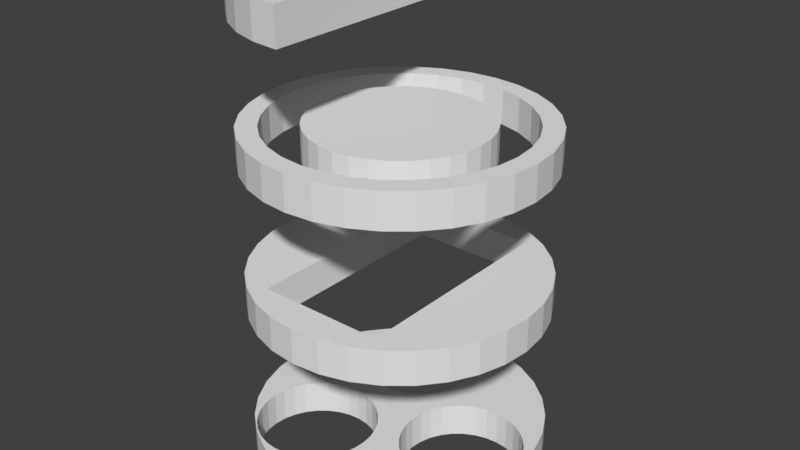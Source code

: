 # Source: Discs.blend  (saved by Blender 2.79.0; exported with 4.5.12 LTS)
import bpy
from mathutils import Matrix  # noqa: F401  (used for matrix-valued properties, if any)

bpy.ops.wm.read_factory_settings(use_empty=True)
scene = bpy.context.scene
scene.name = 'Scene'

# ---- collections
col_collection_1 = bpy.data.collections.new('Collection 1'); scene.collection.children.link(col_collection_1)

# ---- materials (node trees are filled in below, after node groups)
mat_material_004 = bpy.data.materials.new('Material.004')
mat_material_004.alpha_threshold = 0.0
mat_material_004.use_transparent_shadow = False
mat_material_004.roughness = 0.5
mat_material_003 = bpy.data.materials.new('Material.003')
mat_material_003.alpha_threshold = 0.0
mat_material_003.use_transparent_shadow = False
mat_material_003.roughness = 0.5
mat_material_002 = bpy.data.materials.new('Material.002')
mat_material_002.alpha_threshold = 0.0
mat_material_002.use_transparent_shadow = False
mat_material_002.roughness = 0.5
mat_material_001 = bpy.data.materials.new('Material.001')
mat_material_001.alpha_threshold = 0.0
mat_material_001.use_transparent_shadow = False
mat_material_001.roughness = 0.5

# ---- material node trees

# ---- world
world_world = bpy.data.worlds.new('World'); scene.world = world_world
world_world.color = (0.05088, 0.05088, 0.05088)
world_world.use_sun_shadow = False
world_world.sun_shadow_jitter_overblur = 0.0
world_world.cycles.sampling_method = 'MANUAL'

# ---- meshes
me_cylinder_003 = bpy.data.meshes.new('Cylinder.003')
me_cylinder_003.from_pydata([(-6.619e-08, 2.236, -0.2691), (-6.619e-08, 2.236, 0.2691), (-7.948e-07, -2.236, -0.2691), (-7.948e-07, -2.236, 0.2691), (-0.4362, -2.193, -0.2691), (-0.4362, -2.193, 0.2691), (-0.8557, -2.066, -0.2691), (-0.8557, -2.066, 0.2691), (-1.242, -1.859, -0.2691), (-1.242, -1.859, 0.2691), (-1.581, -1.581, -0.2691), (-1.581, -1.581, 0.2691), (-1.859, -1.242, -0.2691), (-1.859, -1.242, 0.2691), (-2.066, -0.8557, -0.2691), (-2.066, -0.8557, 0.2691), (-2.193, -0.4362, -0.2691), (-2.193, -0.4362, 0.2691), (-2.236, 1.765e-06, -0.2691), (-2.236, 1.765e-06, 0.2691), (-2.193, 0.4362, -0.2691), (-2.193, 0.4362, 0.2691), (-2.066, 0.8557, -0.2691), (-2.066, 0.8557, 0.2691), (-1.859, 1.242, -0.2691), (-1.859, 1.242, 0.2691), (-1.581, 1.581, -0.2691), (-1.581, 1.581, 0.2691), (-1.242, 1.859, -0.2691), (-1.242, 1.859, 0.2691), (-0.8557, 2.066, -0.2691), (-0.8557, 2.066, 0.2691), (-0.4362, 2.193, -0.2691), (-0.4362, 2.193, 0.2691)], [], [(2, 3, 5, 4), (4, 5, 7, 6), (6, 7, 9, 8), (8, 9, 11, 10), (10, 11, 13, 12), (12, 13, 15, 14), (14, 15, 17, 16), (16, 17, 19, 18), (18, 19, 21, 20), (20, 21, 23, 22), (22, 23, 25, 24), (24, 25, 27, 26), (26, 27, 29, 28), (28, 29, 31, 30), (30, 31, 33, 32), (32, 33, 1, 0), (0, 2, 4, 6, 8, 10, 12, 14, 16, 18, 20, 22, 24, 26, 28, 30, 32), (3, 1, 33, 31, 29, 27, 25, 23, 21, 19, 17, 15, 13, 11, 9, 7, 5), (0, 1, 3, 2)])
_uv = me_cylinder_003.uv_layers.new(name='UVMap')
_uv.uv.foreach_set('vector', [0.9116, 1.0, 0.8231, 1.0, 0.8231, 0.9123, 0.9116, 0.9123, 0.9116, 0.9123, 0.8231, 0.9123, 0.8231, 0.823, 0.9116, 0.823, 0.9116, 0.823, 0.8231, 0.823, 0.8231, 0.7353, 0.9116, 0.7353, 0.9116, 0.7353, 0.8231, 0.7353, 0.8231, 0.6527, 0.9116, 0.6527, 0.9116, 0.6527, 0.8231, 0.6527, 0.8231, 0.5784, 0.9116, 0.5784, 0.9116, 0.5784, 0.8231, 0.5784, 0.8231, 0.5041, 0.9116, 0.5041, 0.9116, 0.5041, 0.8231, 0.5041, 0.8231, 0.4216, 0.9116, 0.4216, 0.9116, 0.4216, 0.8231, 0.4216, 0.8231, 0.3339, 0.9116, 0.3339, 0.9116, 0.3339, 0.8231, 0.3339, 0.8231, 0.2445, 0.9116, 0.2445, 0.9116, 0.2445, 0.8231, 0.2445, 0.8231, 0.1569, 0.9116, 0.1569, 0.9116, 0.1569, 0.8231, 0.1569, 0.8231, 0.07431, 0.9116, 0.07431, 0.9116, 0.07431, 0.8231, 0.07431, 0.8231, 0.0, 0.9116, 0.0, 0.9116, 0.0, 1.0, 0.0, 1.0, 0.08257, 0.9116, 0.08257, 0.9116, 0.08257, 1.0, 0.08257, 1.0, 0.1702, 0.9116, 0.1702, 0.9116, 0.1702, 1.0, 0.1702, 1.0, 0.2596, 0.9116, 0.2596, 0.9116, 0.2596, 1.0, 0.2596, 1.0, 0.3472, 0.9116, 0.3472, 0.7347, 0.0, 0.7347, 0.9118, 0.6631, 0.903, 0.5941, 0.8771, 0.5306, 0.835, 0.475, 0.7783, 0.4293, 0.7092, 0.3953, 0.6304, 0.3744, 0.5448, 0.3674, 0.4559, 0.3744, 0.367, 0.3953, 0.2814, 0.4293, 0.2026, 0.475, 0.1335, 0.5306, 0.07683, 0.5941, 0.0347, 0.6631, 0.00876, 0.3674, 0.0, 0.3674, 0.9118, 0.2957, 0.903, 0.2268, 0.8771, 0.1633, 0.835, 0.1076, 0.7783, 0.06191, 0.7092, 0.02796, 0.6304, 0.007059, 0.5448, 0.0, 0.4559, 0.007059, 0.367, 0.02796, 0.2814, 0.06191, 0.2026, 0.1076, 0.1335, 0.1633, 0.07683, 0.2268, 0.0347, 0.2957, 0.00876, 0.8231, 0.9118, 0.7347, 0.9118, 0.7347, 0.0, 0.8231, 0.0])
me_cylinder_003.materials.append(mat_material_004)
me_cylinder_003.use_remesh_preserve_volume = False
me_cylinder_003.use_remesh_preserve_attributes = False
me_cylinder_003.use_mirror_vertex_groups = False
me_cylinder_003.update()
me_cylinder_002 = bpy.data.meshes.new('Cylinder.002')
me_cylinder_002.from_pydata([(-6.619e-08, 2.236, -0.2691), (-6.619e-08, 2.236, 0.2691), (0.4362, 2.193, 0.2691), (0.4362, 2.193, -0.2691), (2.066, 0.8557, -0.2691), (2.193, 0.4362, -0.2691), (2.236, -2.249e-07, -0.2691), (2.193, -0.4362, -0.2691), (2.066, -0.8557, -0.2691), (1.859, -1.242, -0.2691), (1.581, -1.581, -0.2691), (1.242, -1.859, -0.2691), (0.8557, -2.066, -0.2691), (0.4362, -2.193, -0.2691), (-7.948e-07, -2.236, -0.2691), (-0.4362, -2.193, -0.2691), (-0.8557, -2.066, -0.2691), (-1.242, -1.859, -0.2691), (-1.581, -1.581, -0.2691), (-1.859, -1.242, -0.2691), (-2.066, -0.8557, -0.2691), (-2.193, -0.4362, -0.2691), (-2.236, 1.765e-06, -0.2691), (-1.925, 1.859e-06, -0.2691), (-1.888, -0.3756, -0.2691), (-1.779, -0.7367, -0.2691), (-1.601, -1.07, -0.2691), (-1.361, -1.361, -0.2691), (-1.07, -1.601, -0.2691), (-0.7368, -1.779, -0.2691), (-0.3756, -1.888, -0.2691), (-6.273e-07, -1.925, -0.2691), (0.3756, -1.888, -0.2691), (0.7368, -1.779, -0.2691), (1.07, -1.601, -0.2691), (1.361, -1.361, -0.2691), (1.601, -1.07, -0.2691), (1.779, -0.7368, -0.2691), (1.888, -0.3756, -0.2691), (1.925, 1.454e-07, -0.2691), (0.8557, 2.066, -0.2691), (1.242, 1.859, -0.2691), (1.581, 1.581, -0.2691), (1.859, 1.242, -0.2691), (1.888, 0.3756, -0.2691), (1.779, 0.7368, -0.2691), (1.601, 1.07, -0.2691), (1.361, 1.361, -0.2691), (1.07, 1.601, -0.2691), (0.7368, 1.779, -0.2691), (0.3756, 1.888, -0.2691), (0.0, 1.925, -0.2691), (-0.3756, 1.888, -0.2691), (-0.7367, 1.779, -0.2691), (-1.07, 1.601, -0.2691), (-1.361, 1.361, -0.2691), (-1.601, 1.07, -0.2691), (-1.779, 0.7368, -0.2691), (-1.888, 0.3756, -0.2691), (-2.193, 0.4362, -0.2691), (-2.066, 0.8557, -0.2691), (-1.859, 1.242, -0.2691), (-1.581, 1.581, -0.2691), (-1.242, 1.859, -0.2691), (-0.8557, 2.066, -0.2691), (-0.4362, 2.193, -0.2691), (-0.4362, 2.193, 0.2691), (-0.8557, 2.066, 0.2691), (-1.242, 1.859, 0.2691), (-1.581, 1.581, 0.2691), (-1.859, 1.242, 0.2691), (-2.066, 0.8557, 0.2691), (-2.193, 0.4362, 0.2691), (-2.236, 1.765e-06, 0.2691), (-2.193, -0.4362, 0.2691), (-2.066, -0.8557, 0.2691), (-1.859, -1.242, 0.2691), (-1.581, -1.581, 0.2691), (-1.242, -1.859, 0.2691), (-0.8557, -2.066, 0.2691), (-0.4362, -2.193, 0.2691), (-7.948e-07, -2.236, 0.2691), (-6.273e-07, -1.925, 0.2691), (-0.3756, -1.888, 0.2691), (-0.7368, -1.779, 0.2691), (-1.07, -1.601, 0.2691), (-1.361, -1.361, 0.2691), (-1.601, -1.07, 0.2691), (-1.779, -0.7367, 0.2691), (-1.888, -0.3756, 0.2691), (-1.925, 1.859e-06, 0.2691), (-1.888, 0.3756, 0.2691), (-1.779, 0.7368, 0.2691), (-1.601, 1.07, 0.2691), (-1.361, 1.361, 0.2691), (-1.07, 1.601, 0.2691), (-0.7367, 1.779, 0.2691), (-0.3756, 1.888, 0.2691), (0.0, 1.925, 0.2691), (0.3756, 1.888, 0.2691), (0.8557, 2.066, 0.2691), (0.7368, 1.779, 0.2691), (1.07, 1.601, 0.2691), (1.361, 1.361, 0.2691), (1.601, 1.07, 0.2691), (1.779, 0.7368, 0.2691), (1.888, 0.3756, 0.2691), (1.925, 1.454e-07, 0.2691), (1.888, -0.3756, 0.2691), (1.779, -0.7368, 0.2691), (1.601, -1.07, 0.2691), (1.361, -1.361, 0.2691), (1.07, -1.601, 0.2691), (0.7368, -1.779, 0.2691), (0.3756, -1.888, 0.2691), (0.4362, -2.193, 0.2691), (0.8557, -2.066, 0.2691), (1.242, -1.859, 0.2691), (1.581, -1.581, 0.2691), (1.859, -1.242, 0.2691), (2.066, -0.8557, 0.2691), (2.193, -0.4362, 0.2691), (2.236, -2.249e-07, 0.2691), (2.193, 0.4362, 0.2691), (2.066, 0.8557, 0.2691), (1.859, 1.242, 0.2691), (1.581, 1.581, 0.2691), (1.242, 1.859, 0.2691), (0.96, 0.96, 0.2691), (0.7543, 1.129, 0.2691), (0.5195, 1.254, 0.2691), (0.2649, 1.332, 0.2691), (0.0, 1.358, 0.2691), (-0.2649, 1.332, 0.2691), (-0.5195, 1.254, 0.2691), (-0.7543, 1.129, 0.2691), (-0.96, 0.96, 0.2691), (-1.129, 0.7543, 0.2691), (-1.254, 0.5195, 0.2691), (-1.332, 0.2649, 0.2691), (-1.358, 1.311e-06, 0.2691), (-1.332, -0.2649, 0.2691), (-1.254, -0.5195, 0.2691), (-1.129, -0.7543, 0.2691), (-0.96, -0.96, 0.2691), (-0.7543, -1.129, 0.2691), (-0.5195, -1.254, 0.2691), (-0.2649, -1.332, 0.2691), (-4.424e-07, -1.358, 0.2691), (0.2649, -1.332, 0.2691), (0.5195, -1.254, 0.2691), (0.7543, -1.129, 0.2691), (0.96, -0.96, 0.2691), (1.129, -0.7543, 0.2691), (1.254, -0.5195, 0.2691), (1.332, -0.2649, 0.2691), (1.358, 1.025e-07, 0.2691), (1.332, 0.2649, 0.2691), (1.254, 0.5195, 0.2691), (1.129, 0.7543, 0.2691), (-0.96, -0.96, -0.2691), (-1.129, -0.7543, -0.2691), (-1.254, -0.5195, -0.2691), (-1.332, -0.2649, -0.2691), (-1.358, 1.311e-06, -0.2691), (-1.332, 0.2649, -0.2691), (-1.254, 0.5195, -0.2691), (-1.129, 0.7543, -0.2691), (-0.96, 0.96, -0.2691), (-0.7543, 1.129, -0.2691), (-0.5195, 1.254, -0.2691), (-0.2649, 1.332, -0.2691), (0.0, 1.358, -0.2691), (0.2649, 1.332, -0.2691), (0.5195, 1.254, -0.2691), (0.7543, 1.129, -0.2691), (0.96, 0.96, -0.2691), (1.129, 0.7543, -0.2691), (1.254, 0.5195, -0.2691), (1.332, 0.2649, -0.2691), (1.358, 1.025e-07, -0.2691), (1.332, -0.2649, -0.2691), (1.254, -0.5195, -0.2691), (1.129, -0.7543, -0.2691), (0.96, -0.96, -0.2691), (0.7543, -1.129, -0.2691), (0.5195, -1.254, -0.2691), (0.2649, -1.332, -0.2691), (-4.424e-07, -1.358, -0.2691), (-0.2649, -1.332, -0.2691), (-0.5195, -1.254, -0.2691), (-0.7543, -1.129, -0.2691)], [], [(0, 1, 2, 3), (4, 5, 6, 7, 8, 9, 10, 11, 12, 13, 14, 15, 16, 17, 18, 19, 20, 21, 22, 23, 24, 25, 26, 27, 28, 29, 30, 31, 32, 33, 34, 35, 36, 37, 38, 39), (0, 3, 40, 41, 42, 43, 4, 39, 44, 45, 46, 47, 48, 49, 50, 51, 52, 53, 54, 55, 56, 57, 58, 23, 22, 59, 60, 61, 62, 63, 64, 65), (65, 66, 1, 0), (1, 66, 67, 68, 69, 70, 71, 72, 73, 74, 75, 76, 77, 78, 79, 80, 81, 82, 83, 84, 85, 86, 87, 88, 89, 90, 91, 92, 93, 94, 95, 96, 97, 98, 99, 100, 2), (100, 99, 101, 102, 103, 104, 105, 106, 107, 108, 109, 110, 111, 112, 113, 114, 82, 81, 115, 116, 117, 118, 119, 120, 121, 122, 123, 124, 125, 126, 127), (3, 2, 100, 40), (40, 100, 127, 41), (41, 127, 126, 42), (42, 126, 125, 43), (43, 125, 124, 4), (4, 124, 123, 5), (5, 123, 122, 6), (6, 122, 121, 7), (7, 121, 120, 8), (8, 120, 119, 9), (9, 119, 118, 10), (10, 118, 117, 11), (11, 117, 116, 12), (12, 116, 115, 13), (13, 115, 81, 14), (14, 81, 80, 15), (15, 80, 79, 16), (16, 79, 78, 17), (17, 78, 77, 18), (18, 77, 76, 19), (19, 76, 75, 20), (20, 75, 74, 21), (21, 74, 73, 22), (22, 73, 72, 59), (59, 72, 71, 60), (60, 71, 70, 61), (61, 70, 69, 62), (62, 69, 68, 63), (63, 68, 67, 64), (64, 67, 66, 65), (51, 50, 99, 98), (52, 51, 98, 97), (50, 49, 101, 99), (53, 52, 97, 96), (49, 48, 102, 101), (54, 53, 96, 95), (48, 47, 103, 102), (55, 54, 95, 94), (47, 46, 104, 103), (56, 55, 94, 93), (46, 45, 105, 104), (57, 56, 93, 92), (45, 44, 106, 105), (58, 57, 92, 91), (44, 39, 107, 106), (23, 58, 91, 90), (39, 38, 108, 107), (24, 23, 90, 89), (38, 37, 109, 108), (25, 24, 89, 88), (37, 36, 110, 109), (26, 25, 88, 87), (36, 35, 111, 110), (27, 26, 87, 86), (35, 34, 112, 111), (28, 27, 86, 85), (34, 33, 113, 112), (29, 28, 85, 84), (33, 32, 114, 113), (30, 29, 84, 83), (32, 31, 82, 114), (31, 30, 83, 82), (128, 129, 130, 131, 132, 133, 134, 135, 136, 137, 138, 139, 140, 141, 142, 143, 144, 145, 146, 147, 148, 149, 150, 151, 152, 153, 154, 155, 156, 157, 158, 159), (160, 161, 162, 163, 164, 165, 166, 167, 168, 169, 170, 171, 172, 173, 174, 175, 176, 177, 178, 179, 180, 181, 182, 183, 184, 185, 186, 187, 188, 189, 190, 191), (173, 172, 132, 131), (174, 173, 131, 130), (172, 171, 133, 132), (175, 174, 130, 129), (171, 170, 134, 133), (176, 175, 129, 128), (170, 169, 135, 134), (177, 176, 128, 159), (169, 168, 136, 135), (178, 177, 159, 158), (168, 167, 137, 136), (179, 178, 158, 157), (167, 166, 138, 137), (180, 179, 157, 156), (166, 165, 139, 138), (181, 180, 156, 155), (165, 164, 140, 139), (182, 181, 155, 154), (164, 163, 141, 140), (183, 182, 154, 153), (163, 162, 142, 141), (184, 183, 153, 152), (162, 161, 143, 142), (185, 184, 152, 151), (161, 160, 144, 143), (186, 185, 151, 150), (160, 191, 145, 144), (187, 186, 150, 149), (191, 190, 146, 145), (188, 187, 149, 148), (190, 189, 147, 146), (189, 188, 148, 147)])
_uv = me_cylinder_002.uv_layers.new(name='UVMap')
_uv.uv.foreach_set('vector', [0.8158, 0.2188, 0.8772, 0.2188, 0.8772, 0.2671, 0.8158, 0.2671, 0.1798, 0.009607, 0.2288, 0.0, 0.2788, 0.0, 0.3278, 0.009607, 0.374, 0.02845, 0.4156, 0.05581, 0.451, 0.09063, 0.4787, 0.1316, 0.4979, 0.1771, 0.5076, 0.2254, 0.5076, 0.2746, 0.4979, 0.3229, 0.4787, 0.3684, 0.451, 0.4094, 0.4156, 0.4442, 0.374, 0.4715, 0.3278, 0.4904, 0.2788, 0.5, 0.2288, 0.5, 0.2323, 0.4652, 0.2753, 0.4652, 0.3176, 0.457, 0.3573, 0.4407, 0.3931, 0.4172, 0.4236, 0.3872, 0.4475, 0.352, 0.4639, 0.3128, 0.4723, 0.2712, 0.4723, 0.2288, 0.4639, 0.1872, 0.4475, 0.148, 0.4236, 0.1128, 0.3931, 0.08281, 0.3573, 0.05925, 0.3176, 0.04303, 0.2753, 0.03476, 5.439e-08, 0.2254, 0.009754, 0.1771, 0.02889, 0.1316, 0.05666, 0.09063, 0.09202, 0.05581, 0.1336, 0.02845, 0.1798, 0.009607, 0.2753, 0.03476, 0.2323, 0.03476, 0.1901, 0.04303, 0.1503, 0.05925, 0.1145, 0.08281, 0.08407, 0.1128, 0.06016, 0.148, 0.04368, 0.1872, 0.03529, 0.2288, 0.03529, 0.2712, 0.04368, 0.3128, 0.06016, 0.352, 0.08407, 0.3872, 0.1145, 0.4172, 0.1503, 0.4407, 0.1901, 0.457, 0.2323, 0.4652, 0.2288, 0.5, 0.1798, 0.4904, 0.1336, 0.4715, 0.09202, 0.4442, 0.05666, 0.4094, 0.02889, 0.3684, 0.009754, 0.3229, 0.0, 0.2746, 0.8158, 0.1696, 0.8772, 0.1696, 0.8772, 0.2188, 0.8158, 0.2188, 0.4979, 0.8229, 0.4787, 0.8684, 0.451, 0.9094, 0.4156, 0.9442, 0.374, 0.9715, 0.3278, 0.9904, 0.2788, 1.0, 0.2288, 1.0, 0.1798, 0.9904, 0.1336, 0.9715, 0.09202, 0.9442, 0.05666, 0.9094, 0.02889, 0.8684, 0.009754, 0.8229, 2.719e-08, 0.7746, 0.0, 0.7254, 0.009754, 0.6771, 0.04368, 0.6872, 0.03529, 0.7288, 0.03529, 0.7712, 0.04368, 0.8128, 0.06016, 0.852, 0.08407, 0.8872, 0.1145, 0.9172, 0.1503, 0.9407, 0.1901, 0.957, 0.2323, 0.9652, 0.2753, 0.9652, 0.3176, 0.957, 0.3573, 0.9407, 0.3931, 0.9172, 0.4236, 0.8872, 0.4475, 0.852, 0.4639, 0.8128, 0.4723, 0.7712, 0.5076, 0.7254, 0.5076, 0.7746, 0.5076, 0.7254, 0.4723, 0.7712, 0.4723, 0.7288, 0.4639, 0.6872, 0.4475, 0.648, 0.4236, 0.6128, 0.3931, 0.5828, 0.3573, 0.5593, 0.3176, 0.543, 0.2753, 0.5348, 0.2323, 0.5348, 0.1901, 0.543, 0.1503, 0.5593, 0.1145, 0.5828, 0.08407, 0.6128, 0.06016, 0.648, 0.04368, 0.6872, 0.009754, 0.6771, 0.02889, 0.6316, 0.05666, 0.5906, 0.09202, 0.5558, 0.1336, 0.5285, 0.1798, 0.5096, 0.2288, 0.5, 0.2788, 0.5, 0.3278, 0.5096, 0.374, 0.5285, 0.4156, 0.5558, 0.451, 0.5906, 0.4787, 0.6316, 0.4979, 0.6771, 0.8158, 0.2671, 0.8772, 0.2671, 0.8772, 0.3126, 0.8158, 0.3126, 0.8158, 0.3126, 0.8772, 0.3126, 0.8772, 0.3536, 0.8158, 0.3536, 0.8158, 0.3536, 0.8772, 0.3536, 0.8772, 0.3884, 0.8158, 0.3884, 0.8772, 2.678e-08, 0.9386, 0.0, 0.9386, 0.04095, 0.8772, 0.04095, 0.8772, 0.04095, 0.9386, 0.04095, 0.9386, 0.08644, 0.8772, 0.08644, 0.8772, 0.08644, 0.9386, 0.08644, 0.9386, 0.1347, 0.8772, 0.1347, 0.8772, 0.1347, 0.9386, 0.1347, 0.9386, 0.184, 0.8772, 0.184, 0.8772, 0.184, 0.9386, 0.184, 0.9386, 0.2323, 0.8772, 0.2323, 0.8772, 0.2323, 0.9386, 0.2323, 0.9386, 0.2778, 0.8772, 0.2778, 0.8772, 0.2778, 0.9386, 0.2778, 0.9386, 0.3187, 0.8772, 0.3187, 0.8772, 0.3187, 0.9386, 0.3187, 0.9386, 0.3536, 0.8772, 0.3536, 0.569, 0.6071, 0.6304, 0.6071, 0.6304, 0.6481, 0.569, 0.6481, 0.569, 0.6481, 0.6304, 0.6481, 0.6304, 0.6936, 0.569, 0.6936, 0.569, 0.6936, 0.6304, 0.6936, 0.6304, 0.7419, 0.569, 0.7419, 0.569, 0.7419, 0.6304, 0.7419, 0.6304, 0.7911, 0.569, 0.7911, 0.569, 0.7911, 0.6304, 0.7911, 0.6304, 0.8394, 0.569, 0.8394, 0.569, 0.8394, 0.6304, 0.8394, 0.6304, 0.8849, 0.569, 0.8849, 0.569, 0.8849, 0.6304, 0.8849, 0.6304, 0.9259, 0.569, 0.9259, 0.8772, 0.7419, 0.8158, 0.7419, 0.8158, 0.7071, 0.8772, 0.7071, 0.8772, 0.7071, 0.8158, 0.7071, 0.8158, 0.6662, 0.8772, 0.6662, 0.8772, 0.6662, 0.8158, 0.6662, 0.8158, 0.6207, 0.8772, 0.6207, 0.8772, 0.6207, 0.8158, 0.6207, 0.8158, 0.5724, 0.8772, 0.5724, 0.8772, 0.5724, 0.8158, 0.5724, 0.8158, 0.5231, 0.8772, 0.5231, 0.8772, 0.5231, 0.8158, 0.5231, 0.8158, 0.4748, 0.8772, 0.4748, 0.8772, 0.4748, 0.8158, 0.4748, 0.8158, 0.4293, 0.8772, 0.4293, 0.8772, 0.4293, 0.8158, 0.4293, 0.8158, 0.3884, 0.8772, 0.3884, 0.8158, 0.0, 0.8772, 0.0, 0.8772, 0.03482, 0.8158, 0.03482, 0.8158, 0.03482, 0.8772, 0.03482, 0.8772, 0.07577, 0.8158, 0.07577, 0.8158, 0.07577, 0.8772, 0.07577, 0.8772, 0.1213, 0.8158, 0.1213, 0.8158, 0.1213, 0.8772, 0.1213, 0.8772, 0.1696, 0.8158, 0.1696, 0.569, 0.7955, 0.569, 0.8371, 0.5076, 0.8371, 0.5076, 0.7955, 0.569, 0.7531, 0.569, 0.7955, 0.5076, 0.7955, 0.5076, 0.7531, 0.569, 0.8371, 0.569, 0.8763, 0.5076, 0.8763, 0.5076, 0.8371, 0.569, 0.7116, 0.569, 0.7531, 0.5076, 0.7531, 0.5076, 0.7116, 0.569, 0.8763, 0.569, 0.9115, 0.5076, 0.9115, 0.5076, 0.8763, 0.569, 0.6724, 0.569, 0.7116, 0.5076, 0.7116, 0.5076, 0.6724, 0.569, 0.9115, 0.569, 0.9415, 0.5076, 0.9415, 0.5076, 0.9115, 0.569, 0.6371, 0.569, 0.6724, 0.5076, 0.6724, 0.5076, 0.6371, 0.6918, 0.6071, 0.6918, 0.6424, 0.6304, 0.6424, 0.6304, 0.6071, 0.569, 0.6071, 0.569, 0.6371, 0.5076, 0.6371, 0.5076, 0.6071, 0.6918, 0.6424, 0.6918, 0.6816, 0.6304, 0.6816, 0.6304, 0.6424, 0.6918, 0.6424, 0.6918, 0.6071, 0.7532, 0.6071, 0.7532, 0.6424, 0.6918, 0.6816, 0.6918, 0.7232, 0.6304, 0.7232, 0.6304, 0.6816, 0.6918, 0.6816, 0.6918, 0.6424, 0.7532, 0.6424, 0.7532, 0.6816, 0.6918, 0.7232, 0.6918, 0.7656, 0.6304, 0.7656, 0.6304, 0.7232, 0.6918, 0.7232, 0.6918, 0.6816, 0.7532, 0.6816, 0.7532, 0.7232, 0.6918, 0.7656, 0.6918, 0.8071, 0.6304, 0.8071, 0.6304, 0.7656, 0.6918, 0.7656, 0.6918, 0.7232, 0.7532, 0.7232, 0.7532, 0.7656, 0.6918, 0.8071, 0.6918, 0.8463, 0.6304, 0.8463, 0.6304, 0.8071, 0.6918, 0.8071, 0.6918, 0.7656, 0.7532, 0.7656, 0.7532, 0.8071, 0.6918, 0.8463, 0.6918, 0.8816, 0.6304, 0.8816, 0.6304, 0.8463, 0.6918, 0.8463, 0.6918, 0.8071, 0.7532, 0.8071, 0.7532, 0.8463, 0.6918, 0.8816, 0.6918, 0.9115, 0.6304, 0.9115, 0.6304, 0.8816, 0.6918, 0.8816, 0.6918, 0.8463, 0.7532, 0.8463, 0.7532, 0.8816, 0.8146, 0.6071, 0.8146, 0.6424, 0.7532, 0.6424, 0.7532, 0.6071, 0.6918, 0.9115, 0.6918, 0.8816, 0.7532, 0.8816, 0.7532, 0.9115, 0.8146, 0.6424, 0.8146, 0.6816, 0.7532, 0.6816, 0.7532, 0.6424, 0.8146, 0.8463, 0.8146, 0.8816, 0.7532, 0.8816, 0.7532, 0.8463, 0.8146, 0.6816, 0.8146, 0.7232, 0.7532, 0.7232, 0.7532, 0.6816, 0.8146, 0.8071, 0.8146, 0.8463, 0.7532, 0.8463, 0.7532, 0.8071, 0.8146, 0.7232, 0.8146, 0.7656, 0.7532, 0.7656, 0.7532, 0.7232, 0.8146, 0.7656, 0.8146, 0.8071, 0.7532, 0.8071, 0.7532, 0.7656, 0.5635, 0.5733, 0.542, 0.5521, 0.5252, 0.5273, 0.5135, 0.4996, 0.5076, 0.4703, 0.5076, 0.4404, 0.5135, 0.4111, 0.5252, 0.3835, 0.542, 0.3586, 0.5635, 0.3375, 0.5887, 0.3208, 0.6168, 0.3094, 0.6465, 0.3036, 0.6769, 0.3036, 0.7067, 0.3094, 0.7347, 0.3208, 0.76, 0.3375, 0.7814, 0.3586, 0.7983, 0.3835, 0.8099, 0.4111, 0.8158, 0.4404, 0.8158, 0.4703, 0.8099, 0.4996, 0.7983, 0.5273, 0.7814, 0.5521, 0.76, 0.5733, 0.7347, 0.5899, 0.7067, 0.6013, 0.6769, 0.6071, 0.6465, 0.6071, 0.6168, 0.6013, 0.5887, 0.5899, 0.76, 0.2697, 0.7347, 0.2863, 0.7067, 0.2977, 0.6769, 0.3036, 0.6465, 0.3036, 0.6168, 0.2977, 0.5887, 0.2863, 0.5635, 0.2697, 0.542, 0.2485, 0.5252, 0.2237, 0.5135, 0.1961, 0.5076, 0.1667, 0.5076, 0.1368, 0.5135, 0.1075, 0.5252, 0.07989, 0.542, 0.05503, 0.5635, 0.03389, 0.5887, 0.01728, 0.6168, 0.005833, 0.6465, 1.339e-08, 0.6769, 0.0, 0.7067, 0.005833, 0.7347, 0.01728, 0.76, 0.03389, 0.7814, 0.05503, 0.7983, 0.07989, 0.8099, 0.1075, 0.8158, 0.1368, 0.8158, 0.1667, 0.8099, 0.1961, 0.7983, 0.2237, 0.7814, 0.2485, 0.8772, 0.8156, 0.8772, 0.8449, 0.8158, 0.8449, 0.8158, 0.8156, 0.8772, 0.7879, 0.8772, 0.8156, 0.8158, 0.8156, 0.8158, 0.7879, 0.8772, 0.8449, 0.8772, 0.8748, 0.8158, 0.8748, 0.8158, 0.8449, 0.8772, 0.7631, 0.8772, 0.7879, 0.8158, 0.7879, 0.8158, 0.7631, 0.8772, 0.8748, 0.8772, 0.9041, 0.8158, 0.9041, 0.8158, 0.8748, 0.8772, 0.7419, 0.8772, 0.7631, 0.8158, 0.7631, 0.8158, 0.7419, 0.8772, 0.9041, 0.8772, 0.9317, 0.8158, 0.9317, 0.8158, 0.9041, 0.8772, 0.5521, 0.8772, 0.5273, 0.9386, 0.5273, 0.9386, 0.5521, 0.8772, 0.9317, 0.8772, 0.9566, 0.8158, 0.9566, 0.8158, 0.9317, 0.8772, 0.5798, 0.8772, 0.5521, 0.9386, 0.5521, 0.9386, 0.5798, 0.8772, 0.9566, 0.8772, 0.9777, 0.8158, 0.9777, 0.8158, 0.9566, 0.8772, 0.6091, 0.8772, 0.5798, 0.9386, 0.5798, 0.9386, 0.6091, 1.0, 0.0, 1.0, 0.02486, 0.9386, 0.02486, 0.9386, 2.009e-08, 0.8772, 0.639, 0.8772, 0.6091, 0.9386, 0.6091, 0.9386, 0.639, 1.0, 0.02486, 1.0, 0.05248, 0.9386, 0.05248, 0.9386, 0.02486, 0.8772, 0.6683, 0.8772, 0.639, 0.9386, 0.639, 0.9386, 0.6683, 1.0, 0.05248, 1.0, 0.08181, 0.9386, 0.08181, 0.9386, 0.05248, 0.8772, 0.6959, 0.8772, 0.6683, 0.9386, 0.6683, 0.9386, 0.6959, 1.0, 0.08181, 1.0, 0.1117, 0.9386, 0.1117, 0.9386, 0.08181, 0.8772, 0.7208, 0.8772, 0.6959, 0.9386, 0.6959, 0.9386, 0.7208, 1.0, 0.1117, 1.0, 0.141, 0.9386, 0.141, 0.9386, 0.1117, 0.8772, 0.7419, 0.8772, 0.7208, 0.9386, 0.7208, 0.9386, 0.7419, 1.0, 0.141, 1.0, 0.1687, 0.9386, 0.1687, 0.9386, 0.141, 0.9386, 0.9317, 0.9386, 0.9566, 0.8772, 0.9566, 0.8772, 0.9317, 1.0, 0.1687, 1.0, 0.1935, 0.9386, 0.1935, 0.9386, 0.1687, 0.9386, 0.9041, 0.9386, 0.9317, 0.8772, 0.9317, 0.8772, 0.9041, 0.9386, 0.7419, 0.9386, 0.7631, 0.8772, 0.7631, 0.8772, 0.7419, 0.9386, 0.8748, 0.9386, 0.9041, 0.8772, 0.9041, 0.8772, 0.8748, 0.9386, 0.7631, 0.9386, 0.7879, 0.8772, 0.7879, 0.8772, 0.7631, 0.9386, 0.8449, 0.9386, 0.8748, 0.8772, 0.8748, 0.8772, 0.8449, 0.9386, 0.7879, 0.9386, 0.8156, 0.8772, 0.8156, 0.8772, 0.7879, 0.9386, 0.8156, 0.9386, 0.8449, 0.8772, 0.8449, 0.8772, 0.8156])
me_cylinder_002.materials.append(mat_material_003)
me_cylinder_002.use_remesh_preserve_volume = False
me_cylinder_002.use_remesh_preserve_attributes = False
me_cylinder_002.use_mirror_vertex_groups = False
me_cylinder_002.update()
me_cylinder_001 = bpy.data.meshes.new('Cylinder.001')
me_cylinder_001.from_pydata([(-6.619e-08, 2.236, -0.2691), (-6.619e-08, 2.236, 0.2691), (0.4362, 2.193, 0.2691), (0.4362, 2.193, -0.2691), (-1.0, -1.697, -0.2691), (-1.242, -1.859, -0.2691), (-1.581, -1.581, -0.2691), (-1.859, -1.242, -0.2691), (-2.066, -0.8557, -0.2691), (-2.193, -0.4362, -0.2691), (-2.236, 1.765e-06, -0.2691), (-2.193, 0.4362, -0.2691), (-2.066, 0.8557, -0.2691), (-1.859, 1.242, -0.2691), (-1.581, 1.581, -0.2691), (-1.242, 1.859, -0.2691), (-0.8557, 2.066, -0.2691), (-0.4362, 2.193, -0.2691), (0.8557, 2.066, -0.2691), (1.0, 1.763, -0.2691), (-1.0, 1.763, -0.2691), (1.0, -1.697, -0.2691), (1.242, 1.859, -0.2691), (1.581, 1.581, -0.2691), (1.859, 1.242, -0.2691), (2.066, 0.8557, -0.2691), (2.193, 0.4362, -0.2691), (2.236, -2.249e-07, -0.2691), (2.193, -0.4362, -0.2691), (2.066, -0.8557, -0.2691), (1.859, -1.242, -0.2691), (1.581, -1.581, -0.2691), (1.242, -1.859, -0.2691), (0.8557, -2.066, -0.2691), (0.4362, -2.193, -0.2691), (-7.948e-07, -2.236, -0.2691), (-0.4362, -2.193, -0.2691), (-0.8557, -2.066, -0.2691), (-0.4362, 2.193, 0.2691), (1.0, -1.697, 0.2691), (-1.0, -1.697, 0.2691), (-1.242, -1.859, 0.2691), (-0.8557, -2.066, 0.2691), (-0.4362, -2.193, 0.2691), (-7.948e-07, -2.236, 0.2691), (0.4362, -2.193, 0.2691), (0.8557, -2.066, 0.2691), (1.242, -1.859, 0.2691), (1.581, -1.581, 0.2691), (1.859, -1.242, 0.2691), (2.066, -0.8557, 0.2691), (2.193, -0.4362, 0.2691), (2.236, -2.249e-07, 0.2691), (2.193, 0.4362, 0.2691), (2.066, 0.8557, 0.2691), (1.859, 1.242, 0.2691), (1.581, 1.581, 0.2691), (1.242, 1.859, 0.2691), (0.8557, 2.066, 0.2691), (-1.0, 1.763, 0.2691), (1.0, 1.763, 0.2691), (-0.8557, 2.066, 0.2691), (-1.242, 1.859, 0.2691), (-1.581, 1.581, 0.2691), (-1.859, 1.242, 0.2691), (-2.066, 0.8557, 0.2691), (-2.193, 0.4362, 0.2691), (-2.236, 1.765e-06, 0.2691), (-2.193, -0.4362, 0.2691), (-2.066, -0.8557, 0.2691), (-1.859, -1.242, 0.2691), (-1.581, -1.581, 0.2691)], [], [(0, 1, 2, 3), (4, 5, 6, 7, 8, 9, 10, 11, 12, 13, 14, 15, 16, 17, 0, 3, 18, 19, 20), (21, 19, 18, 22, 23, 24, 25, 26, 27, 28, 29, 30, 31, 32, 33, 34, 35, 36, 37, 5, 4), (17, 38, 1, 0), (39, 40, 41, 42, 43, 44, 45, 46, 47, 48, 49, 50, 51, 52, 53, 54, 55, 56, 57, 58, 59, 60), (40, 59, 58, 2, 1, 38, 61, 62, 63, 64, 65, 66, 67, 68, 69, 70, 71, 41), (3, 2, 58, 18), (18, 58, 57, 22), (22, 57, 56, 23), (23, 56, 55, 24), (24, 55, 54, 25), (25, 54, 53, 26), (26, 53, 52, 27), (27, 52, 51, 28), (28, 51, 50, 29), (29, 50, 49, 30), (30, 49, 48, 31), (31, 48, 47, 32), (32, 47, 46, 33), (33, 46, 45, 34), (34, 45, 44, 35), (35, 44, 43, 36), (36, 43, 42, 37), (37, 42, 41, 5), (5, 41, 71, 6), (6, 71, 70, 7), (7, 70, 69, 8), (8, 69, 68, 9), (9, 68, 67, 10), (10, 67, 66, 11), (11, 66, 65, 12), (12, 65, 64, 13), (13, 64, 63, 14), (14, 63, 62, 15), (15, 62, 61, 16), (16, 61, 38, 17), (4, 20, 59, 40), (21, 4, 40, 39), (20, 19, 60, 59), (19, 21, 39, 60)])
_uv = me_cylinder_001.uv_layers.new(name='UVMap')
_uv.uv.foreach_set('vector', [1.0, 0.5329, 0.9185, 0.5329, 0.9185, 0.4839, 1.0, 0.4839, 0.6269, 0.8022, 0.661, 0.8229, 0.6356, 0.8684, 0.5987, 0.9094, 0.5518, 0.9442, 0.4966, 0.9715, 0.4353, 0.9904, 0.3702, 1.0, 0.3038, 1.0, 0.2387, 0.9904, 0.1774, 0.9715, 0.1222, 0.9442, 0.07523, 0.9094, 0.03835, 0.8684, 0.01295, 0.8229, 3.61e-08, 0.7746, 0.0, 0.7254, 0.03748, 0.7, 0.1254, 0.915, 0.539, 0.5871, 0.03748, 0.7, 0.0, 0.7254, 0.01295, 0.6771, 0.03835, 0.6316, 0.07523, 0.5906, 0.1222, 0.5558, 0.1774, 0.5285, 0.2387, 0.5096, 0.3038, 0.5, 0.3702, 0.5, 0.4353, 0.5096, 0.4966, 0.5285, 0.5518, 0.5558, 0.5987, 0.5906, 0.6356, 0.6316, 0.661, 0.6771, 0.674, 0.7254, 0.674, 0.7746, 0.661, 0.8229, 0.6269, 0.8022, 1.0, 0.5819, 0.9185, 0.5819, 0.9185, 0.5329, 1.0, 0.5329, 0.135, 0.08714, 0.04706, 0.3022, 0.01295, 0.3229, 3.61e-08, 0.2746, 0.0, 0.2254, 0.01295, 0.1771, 0.03835, 0.1316, 0.07523, 0.09063, 0.1222, 0.05581, 0.1774, 0.02845, 0.2387, 0.009607, 0.3038, 0.0, 0.3702, 0.0, 0.4353, 0.009607, 0.4966, 0.02845, 0.5518, 0.05581, 0.5987, 0.09063, 0.6356, 0.1316, 0.661, 0.1771, 0.674, 0.2254, 0.5486, 0.415, 0.6365, 0.2, 0.04706, 0.3022, 0.5486, 0.415, 0.674, 0.2254, 0.674, 0.2746, 0.661, 0.3229, 0.6356, 0.3684, 0.5987, 0.4094, 0.5518, 0.4442, 0.4966, 0.4715, 0.4353, 0.4904, 0.3702, 0.5, 0.3038, 0.5, 0.2387, 0.4904, 0.1774, 0.4715, 0.1222, 0.4442, 0.07523, 0.4094, 0.03835, 0.3684, 0.01295, 0.3229, 1.0, 0.4839, 0.9185, 0.4839, 0.9185, 0.4368, 1.0, 0.4368, 1.0, 0.4368, 0.9185, 0.4368, 0.9185, 0.3933, 1.0, 0.3933, 1.0, 0.3933, 0.9185, 0.3933, 0.9185, 0.3553, 1.0, 0.3553, 0.9185, 1.339e-08, 1.0, 0.0, 1.0, 0.03807, 0.9185, 0.03807, 0.9185, 0.03807, 1.0, 0.03807, 1.0, 0.0815, 0.9185, 0.0815, 0.9185, 0.0815, 1.0, 0.0815, 1.0, 0.1286, 0.9185, 0.1286, 0.9185, 0.1286, 1.0, 0.1286, 1.0, 0.1776, 0.9185, 0.1776, 0.9185, 0.1776, 1.0, 0.1776, 1.0, 0.2266, 0.9185, 0.2266, 0.9185, 0.2266, 1.0, 0.2266, 1.0, 0.2738, 0.9185, 0.2738, 0.9185, 0.2738, 1.0, 0.2738, 1.0, 0.3172, 0.9185, 0.3172, 0.9185, 0.3172, 1.0, 0.3172, 1.0, 0.3553, 0.9185, 0.3553, 0.9185, 0.7105, 0.837, 0.7105, 0.837, 0.6725, 0.9185, 0.6725, 0.9185, 0.6725, 0.837, 0.6725, 0.837, 0.629, 0.9185, 0.629, 0.9185, 0.629, 0.837, 0.629, 0.837, 0.5819, 0.9185, 0.5819, 0.9185, 0.5819, 0.837, 0.5819, 0.837, 0.5329, 0.9185, 0.5329, 0.9185, 0.5329, 0.837, 0.5329, 0.837, 0.4839, 0.9185, 0.4839, 0.9185, 0.4839, 0.837, 0.4839, 0.837, 0.4368, 0.9185, 0.4368, 0.9185, 0.4368, 0.837, 0.4368, 0.837, 0.3933, 0.9185, 0.3933, 0.9185, 0.3933, 0.837, 0.3933, 0.837, 0.3553, 0.9185, 0.3553, 0.9185, 0.3553, 0.837, 0.3553, 0.837, 0.3172, 0.9185, 0.3172, 0.9185, 0.3172, 0.837, 0.3172, 0.837, 0.2738, 0.9185, 0.2738, 0.9185, 0.2738, 0.837, 0.2738, 0.837, 0.2266, 0.9185, 0.2266, 0.9185, 0.2266, 0.837, 0.2266, 0.837, 0.1776, 0.9185, 0.1776, 0.9185, 0.1776, 0.837, 0.1776, 0.837, 0.1286, 0.9185, 0.1286, 0.9185, 0.1286, 0.837, 0.1286, 0.837, 0.0815, 0.9185, 0.0815, 0.9185, 0.0815, 0.837, 0.0815, 0.837, 0.03807, 0.9185, 0.03807, 0.9185, 0.03807, 0.837, 0.03807, 0.837, 0.0, 0.9185, 0.0, 1.0, 0.7105, 0.9185, 0.7105, 0.9185, 0.6725, 1.0, 0.6725, 1.0, 0.6725, 0.9185, 0.6725, 0.9185, 0.629, 1.0, 0.629, 1.0, 0.629, 0.9185, 0.629, 0.9185, 0.5819, 1.0, 0.5819, 0.7555, 0.3888, 0.7555, 0.0, 0.837, 1.339e-08, 0.837, 0.3888, 0.837, 0.3888, 0.837, 0.6135, 0.7555, 0.6135, 0.7555, 0.3888, 0.7555, 0.3888, 0.7555, 0.6135, 0.674, 0.6135, 0.674, 0.3888, 0.7555, 0.0, 0.7555, 0.3888, 0.674, 0.3888, 0.674, 2.678e-08])
me_cylinder_001.materials.append(mat_material_002)
me_cylinder_001.use_remesh_preserve_volume = False
me_cylinder_001.use_remesh_preserve_attributes = False
me_cylinder_001.use_mirror_vertex_groups = False
me_cylinder_001.update()
me_cylinder = bpy.data.meshes.new('Cylinder')
me_cylinder.from_pydata([(-6.619e-08, 2.236, -0.2691), (-6.619e-08, 2.236, 0.2691), (0.4362, 2.193, 0.2691), (0.4362, 2.193, -0.2691), (0.8557, 2.066, -0.2691), (1.242, 1.859, -0.2691), (1.581, 1.581, -0.2691), (1.859, 1.242, -0.2691), (2.066, 0.8557, -0.2691), (1.649, 0.7181, -0.2691), (1.631, 0.7279, -0.2691), (1.458, 0.7804, -0.2691), (1.278, 0.7981, -0.2691), (1.098, 0.7804, -0.2691), (0.9247, 0.7279, -0.2691), (0.7652, 0.6426, -0.2691), (0.6255, 0.5279, -0.2691), (0.5108, 0.3882, -0.2691), (0.4812, 0.3328, -0.2691), (-0.9432, -0.1372, -0.2691), (-1.116, -0.1897, -0.2691), (-1.276, -0.2749, -0.2691), (-1.415, -0.3896, -0.2691), (-1.53, -0.5294, -0.2691), (-1.615, -0.6889, -0.2691), (-1.668, -0.8619, -0.2691), (-1.686, -1.042, -0.2691), (-1.668, -1.222, -0.2691), (-1.615, -1.395, -0.2691), (-1.53, -1.554, -0.2691), (-1.415, -1.694, -0.2691), (-1.276, -1.809, -0.2691), (-1.116, -1.894, -0.2691), (-0.9432, -1.946, -0.2691), (-0.7632, -1.964, -0.2691), (-0.8557, -2.066, -0.2691), (-1.242, -1.859, -0.2691), (-1.581, -1.581, -0.2691), (-1.859, -1.242, -0.2691), (-2.066, -0.8557, -0.2691), (-2.193, -0.4362, -0.2691), (-2.236, 1.765e-06, -0.2691), (-0.5462, 0.2332, -0.2691), (-0.3663, 0.251, -0.2691), (-0.1933, 0.3035, -0.2691), (-0.0338, 0.3887, -0.2691), (0.106, 0.5034, -0.2691), (0.2207, 0.6432, -0.2691), (0.3059, 0.8026, -0.2691), (0.3584, 0.9757, -0.2691), (0.3761, 1.156, -0.2691), (0.3584, 1.336, -0.2691), (0.3059, 1.509, -0.2691), (0.2207, 1.668, -0.2691), (0.106, 1.808, -0.2691), (-0.0338, 1.923, -0.2691), (-0.1933, 2.008, -0.2691), (-0.4362, 2.193, -0.2691), (-0.4362, 2.193, 0.2691), (1.458, -1.029, 0.2691), (1.278, -1.047, 0.2691), (1.859, -1.242, 0.2691), (2.066, -0.8557, 0.2691), (2.193, -0.4362, 0.2691), (2.236, -2.249e-07, 0.2691), (2.193, 0.4362, 0.2691), (2.066, 0.8557, 0.2691), (1.859, 1.242, 0.2691), (1.581, 1.581, 0.2691), (1.242, 1.859, 0.2691), (0.8557, 2.066, 0.2691), (-0.1933, 2.008, 0.2691), (-0.0338, 1.923, 0.2691), (0.106, 1.808, 0.2691), (0.2207, 1.668, 0.2691), (0.3059, 1.509, 0.2691), (0.3584, 1.336, 0.2691), (0.3761, 1.156, 0.2691), (0.3584, 0.9757, 0.2691), (0.3059, 0.8026, 0.2691), (1.098, 0.7804, 0.2691), (1.278, 0.7981, 0.2691), (1.458, 0.7804, 0.2691), (1.631, 0.7279, 0.2691), (1.79, 0.6426, 0.2691), (1.93, 0.5279, 0.2691), (2.045, 0.3881, 0.2691), (2.13, 0.2287, 0.2691), (2.182, 0.05565, 0.2691), (2.2, -0.1243, 0.2691), (2.182, -0.3042, 0.2691), (2.13, -0.4773, 0.2691), (2.045, -0.6367, 0.2691), (1.93, -0.7765, 0.2691), (1.79, -0.8912, 0.2691), (1.631, -0.9765, 0.2691), (1.098, -1.029, 0.2691), (0.9247, -0.9765, 0.2691), (0.7652, -0.8912, 0.2691), (0.6255, -0.7765, 0.2691), (0.5108, -0.6367, 0.2691), (0.4255, -0.4773, 0.2691), (0.373, -0.3042, 0.2691), (0.3553, -0.1243, 0.2691), (0.373, 0.05565, 0.2691), (0.4255, 0.2287, 0.2691), (0.5108, 0.3882, 0.2691), (0.6255, 0.5279, 0.2691), (0.7652, 0.6426, 0.2691), (0.9247, 0.7279, 0.2691), (0.2207, 0.6432, 0.2691), (0.106, 0.5034, 0.2691), (-0.0338, 0.3887, 0.2691), (-0.7632, -0.1195, 0.2691), (-0.5833, -0.1372, 0.2691), (-0.4103, -0.1897, 0.2691), (-0.2508, -0.2749, 0.2691), (-0.111, -0.3896, 0.2691), (0.003682, -0.5294, 0.2691), (0.08892, -0.6889, 0.2691), (0.1414, -0.8619, 0.2691), (0.1591, -1.042, 0.2691), (0.1414, -1.222, 0.2691), (0.08892, -1.395, 0.2691), (0.003682, -1.554, 0.2691), (-0.111, -1.694, 0.2691), (-0.2508, -1.809, 0.2691), (-0.4103, -1.894, 0.2691), (-0.5833, -1.946, 0.2691), (-0.7632, -1.964, 0.2691), (-0.8557, -2.066, 0.2691), (-0.4362, -2.193, 0.2691), (-7.948e-07, -2.236, 0.2691), (0.4362, -2.193, 0.2691), (0.8557, -2.066, 0.2691), (1.242, -1.859, 0.2691), (1.581, -1.581, 0.2691), (2.193, 0.4362, -0.2691), (2.236, -2.249e-07, -0.2691), (2.193, -0.4362, -0.2691), (2.066, -0.8557, -0.2691), (1.859, -1.242, -0.2691), (1.581, -1.581, -0.2691), (1.242, -1.859, -0.2691), (0.8557, -2.066, -0.2691), (0.4362, -2.193, -0.2691), (-7.948e-07, -2.236, -0.2691), (-0.4362, -2.193, -0.2691), (-0.5833, -1.946, -0.2691), (-0.4103, -1.894, -0.2691), (-0.2508, -1.809, -0.2691), (-0.111, -1.694, -0.2691), (0.003682, -1.554, -0.2691), (0.08892, -1.395, -0.2691), (0.1414, -1.222, -0.2691), (0.1591, -1.042, -0.2691), (0.1414, -0.8619, -0.2691), (0.08892, -0.6889, -0.2691), (0.003682, -0.5294, -0.2691), (-0.111, -0.3896, -0.2691), (-0.2508, -0.2749, -0.2691), (-0.4103, -0.1897, -0.2691), (-0.5833, -0.1372, -0.2691), (-0.7632, -0.1195, -0.2691), (0.4255, 0.2287, -0.2691), (0.373, 0.05565, -0.2691), (0.3553, -0.1243, -0.2691), (0.373, -0.3042, -0.2691), (0.4255, -0.4773, -0.2691), (0.5108, -0.6367, -0.2691), (0.6255, -0.7765, -0.2691), (0.7652, -0.8912, -0.2691), (0.9247, -0.9765, -0.2691), (1.098, -1.029, -0.2691), (1.278, -1.047, -0.2691), (1.458, -1.029, -0.2691), (1.631, -0.9765, -0.2691), (1.79, -0.8912, -0.2691), (1.93, -0.7765, -0.2691), (2.045, -0.6367, -0.2691), (2.13, -0.4773, -0.2691), (2.182, -0.3042, -0.2691), (2.2, -0.1243, -0.2691), (2.182, 0.05565, -0.2691), (2.13, 0.2287, -0.2691), (2.045, 0.3881, -0.2691), (1.93, 0.5279, -0.2691), (1.79, 0.6426, -0.2691), (-0.9432, -0.1372, 0.2691), (-1.116, -0.1897, 0.2691), (-1.276, -0.2749, 0.2691), (-1.415, -0.3896, 0.2691), (-1.53, -0.5294, 0.2691), (-1.615, -0.6889, 0.2691), (-1.668, -0.8619, 0.2691), (-1.686, -1.042, 0.2691), (-1.668, -1.222, 0.2691), (-1.615, -1.395, 0.2691), (-1.53, -1.554, 0.2691), (-1.415, -1.694, 0.2691), (-1.276, -1.809, 0.2691), (-1.116, -1.894, 0.2691), (-0.9432, -1.946, 0.2691), (-1.242, -1.859, 0.2691), (-1.581, -1.581, 0.2691), (-1.859, -1.242, 0.2691), (-2.066, -0.8557, 0.2691), (-2.193, -0.4362, 0.2691), (-2.236, 1.765e-06, 0.2691), (-2.193, 0.4362, -0.2691), (-2.066, 0.8557, -0.2691), (-1.859, 1.242, -0.2691), (-1.581, 1.581, -0.2691), (-1.242, 1.859, -0.2691), (-0.8557, 2.066, -0.2691), (-0.3663, 2.06, -0.2691), (-0.5462, 2.078, -0.2691), (-0.7262, 2.06, -0.2691), (-0.8992, 2.008, -0.2691), (-1.059, 1.923, -0.2691), (-1.198, 1.808, -0.2691), (-1.313, 1.668, -0.2691), (-1.398, 1.509, -0.2691), (-1.451, 1.336, -0.2691), (-1.469, 1.156, -0.2691), (-1.451, 0.9757, -0.2691), (-1.398, 0.8027, -0.2691), (-1.313, 0.6432, -0.2691), (-1.198, 0.5034, -0.2691), (-1.059, 0.3887, -0.2691), (-0.8992, 0.3035, -0.2691), (-0.7262, 0.251, -0.2691), (-0.5462, 0.2332, 0.2691), (-0.3663, 0.251, 0.2691), (-0.1933, 0.3035, 0.2691), (-0.8557, 2.066, 0.2691), (-0.7262, 0.251, 0.2691), (-0.8992, 0.3035, 0.2691), (-1.059, 0.3887, 0.2691), (-1.198, 0.5034, 0.2691), (-1.313, 0.6432, 0.2691), (-1.398, 0.8027, 0.2691), (-1.451, 0.9757, 0.2691), (-1.469, 1.156, 0.2691), (-1.451, 1.336, 0.2691), (-1.398, 1.509, 0.2691), (-1.313, 1.668, 0.2691), (-1.198, 1.808, 0.2691), (-1.059, 1.923, 0.2691), (-0.8992, 2.008, 0.2691), (-0.7262, 2.06, 0.2691), (-0.5462, 2.078, 0.2691), (-0.3663, 2.06, 0.2691), (-1.242, 1.859, 0.2691), (-1.581, 1.581, 0.2691), (-1.859, 1.242, 0.2691), (-2.066, 0.8557, 0.2691), (-2.193, 0.4362, 0.2691)], [], [(0, 1, 2, 3), (0, 3, 4, 5, 6, 7, 8, 9, 10, 11, 12, 13, 14, 15, 16, 17, 18, 19, 20, 21, 22, 23, 24, 25, 26, 27, 28, 29, 30, 31, 32, 33, 34, 35, 36, 37, 38, 39, 40, 41, 42, 43, 44, 45, 46, 47, 48, 49, 50, 51, 52, 53, 54, 55, 56, 57), (57, 58, 1, 0), (59, 60, 61, 62, 63, 64, 65, 66, 67, 68, 69, 70, 2, 1, 58, 71, 72, 73, 74, 75, 76, 77, 78, 79, 80, 81, 82, 83, 84, 85, 86, 87, 88, 89, 90, 91, 92, 93, 94, 95), (60, 96, 97, 98, 99, 100, 101, 102, 103, 104, 105, 106, 107, 108, 109, 80, 79, 110, 111, 112, 113, 114, 115, 116, 117, 118, 119, 120, 121, 122, 123, 124, 125, 126, 127, 128, 129, 130, 131, 132, 133, 134, 135, 136, 61), (3, 2, 70, 4), (4, 70, 69, 5), (5, 69, 68, 6), (6, 68, 67, 7), (7, 67, 66, 8), (8, 137, 138, 139, 140, 141, 142, 143, 144, 145, 146, 147, 35, 34, 148, 149, 150, 151, 152, 153, 154, 155, 156, 157, 158, 159, 160, 161, 162, 163, 19, 18, 164, 165, 166, 167, 168, 169, 170, 171, 172, 173, 174, 175, 176, 177, 178, 179, 180, 181, 182, 183, 184, 185, 186, 187, 9), (20, 19, 188, 189), (21, 20, 189, 190), (22, 21, 190, 191), (23, 22, 191, 192), (24, 23, 192, 193), (25, 24, 193, 194), (26, 25, 194, 195), (27, 26, 195, 196), (28, 27, 196, 197), (29, 28, 197, 198), (30, 29, 198, 199), (31, 30, 199, 200), (32, 31, 200, 201), (33, 32, 201, 202), (34, 33, 202, 129), (35, 130, 203, 36), (36, 203, 204, 37), (37, 204, 205, 38), (38, 205, 206, 39), (39, 206, 207, 40), (40, 207, 208, 41), (42, 41, 209, 210, 211, 212, 213, 214, 57, 56, 215, 216, 217, 218, 219, 220, 221, 222, 223, 224, 225, 226, 227, 228, 229, 230, 231), (43, 42, 232, 233), (44, 43, 233, 234), (45, 44, 234, 112), (46, 45, 112, 111), (47, 46, 111, 110), (48, 47, 110, 79), (49, 48, 79, 78), (50, 49, 78, 77), (51, 50, 77, 76), (52, 51, 76, 75), (53, 52, 75, 74), (54, 53, 74, 73), (55, 54, 73, 72), (56, 55, 72, 71), (214, 235, 58, 57), (232, 236, 237, 238, 239, 240, 241, 242, 243, 244, 245, 246, 247, 248, 249, 250, 251, 252, 71, 58, 235, 253, 254, 255, 256, 257, 208), (233, 232, 208, 207, 206, 205, 204, 203, 130, 129, 202, 201, 200, 199, 198, 197, 196, 195, 194, 193, 192, 191, 190, 189, 188, 113, 112, 234), (163, 162, 114, 113), (162, 161, 115, 114), (161, 160, 116, 115), (160, 159, 117, 116), (159, 158, 118, 117), (158, 157, 119, 118), (157, 156, 120, 119), (156, 155, 121, 120), (155, 154, 122, 121), (154, 153, 123, 122), (153, 152, 124, 123), (152, 151, 125, 124), (151, 150, 126, 125), (150, 149, 127, 126), (149, 148, 128, 127), (148, 34, 129, 128), (147, 131, 130, 35), (146, 132, 131, 147), (145, 133, 132, 146), (144, 134, 133, 145), (143, 135, 134, 144), (142, 136, 135, 143), (141, 61, 136, 142), (140, 62, 61, 141), (139, 63, 62, 140), (138, 64, 63, 139), (137, 65, 64, 138), (8, 66, 65, 137), (19, 163, 113, 188), (41, 208, 257, 209), (42, 231, 236, 232), (209, 257, 256, 210), (210, 256, 255, 211), (211, 255, 254, 212), (212, 254, 253, 213), (213, 253, 235, 214), (215, 56, 71, 252), (216, 215, 252, 251), (217, 216, 251, 250), (218, 217, 250, 249), (219, 218, 249, 248), (220, 219, 248, 247), (221, 220, 247, 246), (222, 221, 246, 245), (223, 222, 245, 244), (224, 223, 244, 243), (225, 224, 243, 242), (226, 225, 242, 241), (227, 226, 241, 240), (228, 227, 240, 239), (229, 228, 239, 238), (230, 229, 238, 237), (231, 230, 237, 236), (12, 11, 82, 81), (13, 12, 81, 80), (11, 10, 83, 82), (14, 13, 80, 109), (10, 9, 187, 84, 83), (15, 14, 109, 108), (187, 186, 85, 84), (16, 15, 108, 107), (186, 185, 86, 85), (17, 16, 107, 106), (185, 184, 87, 86), (164, 18, 17, 106, 105), (184, 183, 88, 87), (165, 164, 105, 104), (183, 182, 89, 88), (166, 165, 104, 103), (182, 181, 90, 89), (167, 166, 103, 102), (181, 180, 91, 90), (168, 167, 102, 101), (180, 179, 92, 91), (169, 168, 101, 100), (179, 178, 93, 92), (170, 169, 100, 99), (178, 177, 94, 93), (171, 170, 99, 98), (177, 176, 95, 94), (172, 171, 98, 97), (176, 175, 59, 95), (173, 172, 97, 96), (175, 174, 60, 59), (174, 173, 96, 60)])
_uv = me_cylinder.uv_layers.new(name='UVMap')
_uv.uv.foreach_set('vector', [0.6985, 0.3126, 0.6232, 0.3126, 0.6232, 0.2671, 0.6985, 0.2671, 3.338e-08, 0.2746, 0.0, 0.2254, 0.01197, 0.1771, 0.03546, 0.1316, 0.06956, 0.09063, 0.113, 0.05581, 0.164, 0.02845, 0.1889, 0.07356, 0.1878, 0.0757, 0.1828, 0.09563, 0.1828, 0.1159, 0.1878, 0.1359, 0.1975, 0.1546, 0.2115, 0.1715, 0.2294, 0.1859, 0.2505, 0.1972, 0.2586, 0.1999, 0.3436, 0.3539, 0.3533, 0.3727, 0.3674, 0.3896, 0.3853, 0.404, 0.4064, 0.4152, 0.4297, 0.423, 0.4546, 0.427, 0.4799, 0.427, 0.5047, 0.423, 0.5281, 0.4152, 0.5492, 0.404, 0.5671, 0.3896, 0.5811, 0.3727, 0.5908, 0.3539, 0.5958, 0.334, 0.5958, 0.3137, 0.6112, 0.3229, 0.5877, 0.3684, 0.5536, 0.4094, 0.5102, 0.4442, 0.4592, 0.4715, 0.4025, 0.4904, 0.3423, 0.5, 0.2866, 0.3136, 0.2816, 0.2937, 0.272, 0.2749, 0.2579, 0.2581, 0.24, 0.2437, 0.2189, 0.2324, 0.1955, 0.2246, 0.1707, 0.2207, 0.1454, 0.2207, 0.1206, 0.2246, 0.09717, 0.2324, 0.07612, 0.2437, 0.05822, 0.2581, 0.04415, 0.2749, 0.03446, 0.2937, 0.01197, 0.3229, 0.6985, 0.3536, 0.6232, 0.3536, 0.6232, 0.3126, 0.6985, 0.3126, 0.233, 0.5597, 0.2233, 0.5785, 0.2207, 0.5096, 0.2809, 0.5, 0.3423, 0.5, 0.4025, 0.5096, 0.4592, 0.5285, 0.5102, 0.5558, 0.5536, 0.5906, 0.5877, 0.6316, 0.6112, 0.6771, 0.6232, 0.7254, 0.6232, 0.7746, 0.6112, 0.8229, 0.5877, 0.8684, 0.5728, 0.8363, 0.5678, 0.8163, 0.5581, 0.7976, 0.5441, 0.7807, 0.5262, 0.7663, 0.5051, 0.755, 0.4817, 0.7472, 0.4569, 0.7433, 0.4316, 0.7433, 0.4608, 0.6574, 0.4705, 0.6387, 0.4754, 0.6187, 0.4754, 0.5984, 0.4705, 0.5785, 0.4608, 0.5597, 0.4467, 0.5429, 0.4288, 0.5285, 0.4077, 0.5172, 0.3844, 0.5094, 0.3595, 0.5055, 0.3342, 0.5055, 0.3094, 0.5094, 0.286, 0.5172, 0.2649, 0.5285, 0.247, 0.5429, 0.2233, 0.5785, 0.2183, 0.5984, 0.2183, 0.6187, 0.2233, 0.6387, 0.233, 0.6574, 0.247, 0.6743, 0.2649, 0.6887, 0.286, 0.7, 0.3094, 0.7077, 0.3342, 0.7117, 0.3595, 0.7117, 0.3844, 0.7077, 0.4077, 0.7, 0.4288, 0.6887, 0.4467, 0.6743, 0.4608, 0.6574, 0.4316, 0.7433, 0.4067, 0.7472, 0.3833, 0.755, 0.3623, 0.7663, 0.2646, 0.8282, 0.2695, 0.8082, 0.2695, 0.7879, 0.2646, 0.768, 0.2549, 0.7492, 0.2408, 0.7323, 0.2229, 0.718, 0.2019, 0.7067, 0.1785, 0.6989, 0.1536, 0.695, 0.1283, 0.695, 0.1035, 0.6989, 0.08009, 0.7067, 0.05904, 0.718, 0.04113, 0.7323, 0.02707, 0.7492, 0.01738, 0.768, 3.338e-08, 0.7746, 0.0, 0.7254, 0.01197, 0.6771, 0.03546, 0.6316, 0.06956, 0.5906, 0.113, 0.5558, 0.164, 0.5285, 0.2207, 0.5096, 0.6985, 0.2671, 0.6232, 0.2671, 0.6232, 0.2188, 0.6985, 0.2188, 0.6985, 0.2188, 0.6232, 0.2188, 0.6232, 0.1696, 0.6985, 0.1696, 0.6985, 0.1696, 0.6232, 0.1696, 0.6232, 0.1213, 0.6985, 0.1213, 0.6985, 0.1213, 0.6232, 0.1213, 0.6232, 0.07577, 0.6985, 0.07577, 0.6985, 0.07577, 0.6232, 0.07577, 0.6232, 0.03482, 0.6985, 0.03482, 0.164, 0.02845, 0.2207, 0.009607, 0.2809, 5.357e-08, 0.3423, 0.0, 0.4025, 0.009607, 0.4592, 0.02845, 0.5102, 0.05581, 0.5536, 0.09063, 0.5877, 0.1316, 0.6112, 0.1771, 0.6232, 0.2254, 0.6232, 0.2746, 0.6112, 0.3229, 0.5958, 0.3137, 0.5908, 0.2938, 0.5811, 0.275, 0.5671, 0.2581, 0.5492, 0.2438, 0.5281, 0.2325, 0.5047, 0.2247, 0.4799, 0.2207, 0.4546, 0.2207, 0.4297, 0.2247, 0.4064, 0.2325, 0.3853, 0.2438, 0.3674, 0.2581, 0.3533, 0.275, 0.3436, 0.2938, 0.3387, 0.3137, 0.3387, 0.334, 0.3436, 0.3539, 0.2586, 0.1999, 0.2739, 0.2049, 0.2987, 0.2089, 0.324, 0.2089, 0.3489, 0.2049, 0.3723, 0.1972, 0.3933, 0.1859, 0.4112, 0.1715, 0.4253, 0.1546, 0.435, 0.1359, 0.4399, 0.1159, 0.4399, 0.09563, 0.435, 0.0757, 0.4253, 0.05694, 0.4112, 0.04005, 0.3933, 0.02568, 0.3723, 0.0144, 0.3489, 0.006623, 0.324, 0.00266, 0.2987, 0.00266, 0.2739, 0.006623, 0.2505, 0.0144, 0.2294, 0.02568, 0.2115, 0.04005, 0.1975, 0.05694, 0.1889, 0.07356, 0.8493, 0.6596, 0.8493, 0.674, 0.7739, 0.674, 0.7739, 0.6596, 0.8493, 0.6427, 0.8493, 0.6596, 0.7739, 0.6596, 0.7739, 0.6427, 0.8493, 0.6239, 0.8493, 0.6427, 0.7739, 0.6427, 0.7739, 0.6239, 0.8493, 0.604, 0.8493, 0.6239, 0.7739, 0.6239, 0.7739, 0.604, 0.8493, 0.5837, 0.8493, 0.604, 0.7739, 0.604, 0.7739, 0.5837, 0.8493, 0.5638, 0.8493, 0.5837, 0.7739, 0.5837, 0.7739, 0.5638, 0.8493, 0.545, 0.8493, 0.5638, 0.7739, 0.5638, 0.7739, 0.545, 0.8493, 0.5281, 0.8493, 0.545, 0.7739, 0.545, 0.7739, 0.5281, 0.8493, 0.5138, 0.8493, 0.5281, 0.7739, 0.5281, 0.7739, 0.5138, 0.6985, 0.6775, 0.6985, 0.6944, 0.6232, 0.6944, 0.6232, 0.6775, 0.6985, 0.6588, 0.6985, 0.6775, 0.6232, 0.6775, 0.6232, 0.6588, 0.6985, 0.6388, 0.6985, 0.6588, 0.6232, 0.6588, 0.6232, 0.6388, 0.6985, 0.6185, 0.6985, 0.6388, 0.6232, 0.6388, 0.6232, 0.6185, 0.6985, 0.5986, 0.6985, 0.6185, 0.6232, 0.6185, 0.6232, 0.5986, 0.6985, 0.5798, 0.6985, 0.5986, 0.6232, 0.5986, 0.6232, 0.5798, 0.8493, 0.2323, 0.7739, 0.2323, 0.7739, 0.184, 0.8493, 0.184, 0.8493, 0.184, 0.7739, 0.184, 0.7739, 0.1347, 0.8493, 0.1347, 0.8493, 0.1347, 0.7739, 0.1347, 0.7739, 0.08644, 0.8493, 0.08644, 0.8493, 0.08644, 0.7739, 0.08644, 0.7739, 0.04095, 0.8493, 0.04095, 0.8493, 0.04095, 0.7739, 0.04095, 0.7739, 0.0, 0.8493, 1.339e-08, 0.6985, 0.3536, 0.7739, 0.3536, 0.7739, 0.3945, 0.6985, 0.3945, 0.2866, 0.3136, 0.3423, 0.5, 0.2809, 0.5, 0.2207, 0.4904, 0.164, 0.4715, 0.113, 0.4442, 0.06956, 0.4094, 0.03546, 0.3684, 0.01197, 0.3229, 0.03446, 0.2937, 0.02952, 0.3136, 0.02952, 0.334, 0.03446, 0.3539, 0.04415, 0.3726, 0.05822, 0.3895, 0.07612, 0.4039, 0.09717, 0.4152, 0.1206, 0.423, 0.1454, 0.4269, 0.1707, 0.4269, 0.1955, 0.423, 0.2189, 0.4152, 0.24, 0.4039, 0.2579, 0.3895, 0.272, 0.3726, 0.2816, 0.3539, 0.2866, 0.334, 0.8493, 0.2773, 0.8493, 0.2604, 0.9246, 0.2604, 0.9246, 0.2773, 0.8493, 0.2917, 0.8493, 0.2773, 0.9246, 0.2773, 0.9246, 0.2917, 0.9246, 0.2798, 0.9246, 0.263, 1.0, 0.263, 1.0, 0.2798, 0.9246, 0.2986, 0.9246, 0.2798, 1.0, 0.2798, 1.0, 0.2986, 0.9246, 0.3185, 0.9246, 0.2986, 1.0, 0.2986, 1.0, 0.3185, 0.9246, 0.3388, 0.9246, 0.3185, 1.0, 0.3185, 1.0, 0.3388, 0.9246, 0.3588, 0.9246, 0.3388, 1.0, 0.3388, 1.0, 0.3588, 0.9246, 0.3775, 0.9246, 0.3588, 1.0, 0.3588, 1.0, 0.3775, 0.9246, 0.3944, 0.9246, 0.3775, 1.0, 0.3775, 1.0, 0.3944, 0.8493, 0.3086, 0.8493, 0.2917, 0.9246, 0.2917, 0.9246, 0.3086, 0.8493, 0.3273, 0.8493, 0.3086, 0.9246, 0.3086, 0.9246, 0.3273, 0.8493, 0.3473, 0.8493, 0.3273, 0.9246, 0.3273, 0.9246, 0.3473, 0.8493, 0.3676, 0.8493, 0.3473, 0.9246, 0.3473, 0.9246, 0.3676, 0.8493, 0.3875, 0.8493, 0.3676, 0.9246, 0.3676, 0.9246, 0.3875, 0.6985, 0.3884, 0.6232, 0.3884, 0.6232, 0.3536, 0.6985, 0.3536, 0.3206, 0.8163, 0.3157, 0.8363, 0.3157, 0.8566, 0.3206, 0.8765, 0.3303, 0.8953, 0.3444, 0.9121, 0.3623, 0.9265, 0.3833, 0.9378, 0.4067, 0.9456, 0.4316, 0.9495, 0.4569, 0.9495, 0.4817, 0.9456, 0.5051, 0.9378, 0.5262, 0.9265, 0.5441, 0.9121, 0.5581, 0.8953, 0.5678, 0.8765, 0.5728, 0.8566, 0.5728, 0.8363, 0.5877, 0.8684, 0.5536, 0.9094, 0.5102, 0.9442, 0.4592, 0.9715, 0.4025, 0.9904, 0.3423, 1.0, 0.2809, 1.0, 0.2207, 0.9904, 0.3303, 0.7976, 0.3206, 0.8163, 0.2207, 0.9904, 0.164, 0.9715, 0.113, 0.9442, 0.06956, 0.9094, 0.03546, 0.8684, 0.01197, 0.8229, 3.338e-08, 0.7746, 0.01738, 0.768, 0.01244, 0.7879, 0.01244, 0.8082, 0.01738, 0.8282, 0.02707, 0.8469, 0.04113, 0.8638, 0.05904, 0.8782, 0.08009, 0.8895, 0.1035, 0.8972, 0.1283, 0.9012, 0.1536, 0.9012, 0.1785, 0.8972, 0.2019, 0.8895, 0.2229, 0.8782, 0.2408, 0.8638, 0.2549, 0.8469, 0.2646, 0.8282, 0.3623, 0.7663, 0.3444, 0.7807, 0.8493, 0.7148, 0.8493, 0.6979, 0.9246, 0.6979, 0.9246, 0.7148, 0.8493, 0.6979, 0.8493, 0.6792, 0.9246, 0.6792, 0.9246, 0.6979, 0.8493, 0.6792, 0.8493, 0.6593, 0.9246, 0.6593, 0.9246, 0.6792, 0.8493, 0.6593, 0.8493, 0.6389, 0.9246, 0.6389, 0.9246, 0.6593, 0.8493, 0.6389, 0.8493, 0.619, 0.9246, 0.619, 0.9246, 0.6389, 0.8493, 0.619, 0.8493, 0.6002, 0.9246, 0.6002, 0.9246, 0.619, 0.8493, 0.6002, 0.8493, 0.5834, 0.9246, 0.5834, 0.9246, 0.6002, 0.9246, 0.263, 0.9246, 0.2461, 1.0, 0.2461, 1.0, 0.263, 0.9246, 0.2461, 0.9246, 0.2273, 1.0, 0.2273, 1.0, 0.2461, 0.9246, 0.2273, 0.9246, 0.2074, 1.0, 0.2074, 1.0, 0.2273, 0.9246, 0.2074, 0.9246, 0.1871, 1.0, 0.1871, 1.0, 0.2074, 0.9246, 0.1871, 0.9246, 0.1671, 1.0, 0.1671, 1.0, 0.1871, 0.9246, 0.1671, 0.9246, 0.1484, 1.0, 0.1484, 1.0, 0.1671, 0.9246, 0.1484, 0.9246, 0.1315, 1.0, 0.1315, 1.0, 0.1484, 0.6985, 0.5486, 0.6985, 0.5629, 0.6232, 0.5629, 0.6232, 0.5486, 0.6985, 0.5629, 0.6985, 0.5798, 0.6232, 0.5798, 0.6232, 0.5629, 0.8493, 0.2778, 0.7739, 0.2778, 0.7739, 0.2323, 0.8493, 0.2323, 0.8493, 0.3187, 0.7739, 0.3187, 0.7739, 0.2778, 0.8493, 0.2778, 0.8493, 0.3536, 0.7739, 0.3536, 0.7739, 0.3187, 0.8493, 0.3187, 0.7739, 0.03482, 0.6985, 0.03482, 0.6985, 2.678e-08, 0.7739, 0.0, 0.7739, 0.07577, 0.6985, 0.07577, 0.6985, 0.03482, 0.7739, 0.03482, 0.7739, 0.1213, 0.6985, 0.1213, 0.6985, 0.07577, 0.7739, 0.07577, 0.7739, 0.1696, 0.6985, 0.1696, 0.6985, 0.1213, 0.7739, 0.1213, 0.7739, 0.2188, 0.6985, 0.2188, 0.6985, 0.1696, 0.7739, 0.1696, 0.7739, 0.2671, 0.6985, 0.2671, 0.6985, 0.2188, 0.7739, 0.2188, 0.7739, 0.3126, 0.6985, 0.3126, 0.6985, 0.2671, 0.7739, 0.2671, 0.7739, 0.3536, 0.6985, 0.3536, 0.6985, 0.3126, 0.7739, 0.3126, 0.6985, 0.03482, 0.6232, 0.03482, 0.6232, 1.339e-08, 0.6985, 0.0, 0.8493, 0.7292, 0.8493, 0.7148, 0.9246, 0.7148, 0.9246, 0.7292, 0.6985, 0.3945, 0.7739, 0.3945, 0.7739, 0.44, 0.6985, 0.44, 0.8493, 0.2604, 0.8493, 0.2417, 0.9246, 0.2417, 0.9246, 0.2604, 0.6985, 0.44, 0.7739, 0.44, 0.7739, 0.4883, 0.6985, 0.4883, 0.6985, 0.4883, 0.7739, 0.4883, 0.7739, 0.5375, 0.6985, 0.5375, 0.6985, 0.5375, 0.7739, 0.5375, 0.7739, 0.5858, 0.6985, 0.5858, 0.6985, 0.5858, 0.7739, 0.5858, 0.7739, 0.6313, 0.6985, 0.6313, 0.6985, 0.6313, 0.7739, 0.6313, 0.7739, 0.6723, 0.6985, 0.6723, 0.8493, 0.4063, 0.8493, 0.3875, 0.9246, 0.3875, 0.9246, 0.4063, 0.8493, 0.4232, 0.8493, 0.4063, 0.9246, 0.4063, 0.9246, 0.4232, 0.8493, 0.4375, 0.8493, 0.4232, 0.9246, 0.4232, 0.9246, 0.4375, 0.7739, 0.3679, 0.7739, 0.3536, 0.8493, 0.3536, 0.8493, 0.3679, 0.7739, 0.3848, 0.7739, 0.3679, 0.8493, 0.3679, 0.8493, 0.3848, 0.7739, 0.4036, 0.7739, 0.3848, 0.8493, 0.3848, 0.8493, 0.4036, 0.7739, 0.4235, 0.7739, 0.4036, 0.8493, 0.4036, 0.8493, 0.4235, 0.7739, 0.4438, 0.7739, 0.4235, 0.8493, 0.4235, 0.8493, 0.4438, 0.7739, 0.4637, 0.7739, 0.4438, 0.8493, 0.4438, 0.8493, 0.4637, 0.7739, 0.4825, 0.7739, 0.4637, 0.8493, 0.4637, 0.8493, 0.4825, 0.7739, 0.4994, 0.7739, 0.4825, 0.8493, 0.4825, 0.8493, 0.4994, 0.7739, 0.5138, 0.7739, 0.4994, 0.8493, 0.4994, 0.8493, 0.5138, 0.8493, 0.1627, 0.8493, 0.1458, 0.9246, 0.1458, 0.9246, 0.1627, 0.8493, 0.1815, 0.8493, 0.1627, 0.9246, 0.1627, 0.9246, 0.1815, 0.8493, 0.2014, 0.8493, 0.1815, 0.9246, 0.1815, 0.9246, 0.2014, 0.8493, 0.2217, 0.8493, 0.2014, 0.9246, 0.2014, 0.9246, 0.2217, 0.8493, 0.2417, 0.8493, 0.2217, 0.9246, 0.2217, 0.9246, 0.2417, 0.8493, 0.569, 0.8493, 0.5521, 0.9246, 0.5521, 0.9246, 0.569, 0.8493, 0.5834, 0.8493, 0.569, 0.9246, 0.569, 0.9246, 0.5834, 0.8493, 0.5521, 0.8493, 0.5333, 0.9246, 0.5333, 0.9246, 0.5521, 0.6985, 0.5342, 0.6985, 0.5486, 0.6232, 0.5486, 0.6232, 0.5342, 0.8493, 0.5333, 0.8493, 0.5311, 0.8493, 0.5134, 0.9246, 0.5134, 0.9246, 0.5333, 0.6985, 0.5173, 0.6985, 0.5342, 0.6232, 0.5342, 0.6232, 0.5173, 0.8493, 0.5134, 0.8493, 0.4931, 0.9246, 0.4931, 0.9246, 0.5134, 0.6985, 0.4986, 0.6985, 0.5173, 0.6232, 0.5173, 0.6232, 0.4986, 0.8493, 0.4931, 0.8493, 0.4732, 0.9246, 0.4732, 0.9246, 0.4931, 0.6985, 0.4786, 0.6985, 0.4986, 0.6232, 0.4986, 0.6232, 0.4786, 0.8493, 0.4732, 0.8493, 0.4544, 0.9246, 0.4544, 0.9246, 0.4732, 0.6985, 0.4583, 0.6985, 0.4716, 0.6985, 0.4786, 0.6232, 0.4786, 0.6232, 0.4583, 0.8493, 0.4544, 0.8493, 0.4375, 0.9246, 0.4375, 0.9246, 0.4544, 0.6985, 0.4384, 0.6985, 0.4583, 0.6232, 0.4583, 0.6232, 0.4384, 1.0, 0.0, 1.0, 0.01689, 0.9246, 0.01689, 0.9246, 1.339e-08, 0.6985, 0.4196, 0.6985, 0.4384, 0.6232, 0.4384, 0.6232, 0.4196, 1.0, 0.01689, 1.0, 0.03566, 0.9246, 0.03566, 0.9246, 0.01689, 0.6985, 0.4027, 0.6985, 0.4196, 0.6232, 0.4196, 0.6232, 0.4027, 1.0, 0.03566, 1.0, 0.05558, 0.9246, 0.05558, 0.9246, 0.03566, 0.6985, 0.3884, 0.6985, 0.4027, 0.6232, 0.4027, 0.6232, 0.3884, 1.0, 0.05558, 1.0, 0.07589, 0.9246, 0.07589, 0.9246, 0.05558, 0.9246, 0.1289, 0.9246, 0.1458, 0.8493, 0.1458, 0.8493, 0.1289, 1.0, 0.07589, 1.0, 0.09582, 0.9246, 0.09582, 0.9246, 0.07589, 0.9246, 0.1102, 0.9246, 0.1289, 0.8493, 0.1289, 0.8493, 0.1102, 1.0, 0.09582, 1.0, 0.1146, 0.9246, 0.1146, 0.9246, 0.09582, 0.9246, 0.09026, 0.9246, 0.1102, 0.8493, 0.1102, 0.8493, 0.09026, 1.0, 0.1146, 1.0, 0.1315, 0.9246, 0.1315, 0.9246, 0.1146, 0.9246, 0.06994, 0.9246, 0.09026, 0.8493, 0.09026, 0.8493, 0.06994, 0.9246, 0.0, 0.9246, 0.01436, 0.8493, 0.01436, 0.8493, 1.339e-08, 0.9246, 0.05002, 0.9246, 0.06994, 0.8493, 0.06994, 0.8493, 0.05002, 0.9246, 0.01436, 0.9246, 0.03125, 0.8493, 0.03125, 0.8493, 0.01436, 0.9246, 0.03125, 0.9246, 0.05002, 0.8493, 0.05002, 0.8493, 0.03125])
me_cylinder.materials.append(mat_material_001)
me_cylinder.use_remesh_preserve_volume = False
me_cylinder.use_remesh_preserve_attributes = False
me_cylinder.use_mirror_vertex_groups = False
me_cylinder.update()

# ---- objects
ob_cylinder_003 = bpy.data.objects.new('Cylinder.003', me_cylinder_003)
ob_cylinder_002 = bpy.data.objects.new('Cylinder.002', me_cylinder_002)
ob_cylinder_001 = bpy.data.objects.new('Cylinder.001', me_cylinder_001)
ob_cylinder = bpy.data.objects.new('Cylinder', me_cylinder)

# ---- transforms, parenting, visibility, modifiers, constraints
ob_cylinder_003.location = (0.0, 0.0, 6.84)
ob_cylinder_003.lineart.crease_threshold = 0.0
ob_cylinder_002.location = (0.0, 0.0, 4.74)
ob_cylinder_002.lineart.crease_threshold = 0.0
ob_cylinder_001.location = (0.0, 0.0, 2.495)
ob_cylinder_001.lineart.crease_threshold = 0.0
ob_cylinder.location = (0.0, 0.0, 0.0)
ob_cylinder.lineart.crease_threshold = 0.0

# ---- collection membership
col_collection_1.objects.link(ob_cylinder_003)
col_collection_1.objects.link(ob_cylinder_002)
col_collection_1.objects.link(ob_cylinder_001)
col_collection_1.objects.link(ob_cylinder)

# ---- scene / render settings (as saved in the file)
scene.frame_start = 1; scene.frame_end = 250; scene.frame_set(1)
scene.render.engine = 'BLENDER_EEVEE_NEXT'
scene.render.resolution_percentage = 50
scene.render.dither_intensity = 0.0
scene.cycles.use_denoising = False
scene.cycles.samples = 128
scene.cycles.sampling_pattern = 'TABULATED_SOBOL'
scene.cycles.use_adaptive_sampling = False
scene.cycles.use_light_tree = False
scene.cycles.blur_glossy = 0.0
scene.cycles.sample_clamp_indirect = 0.0
scene.view_settings.view_transform = 'Standard'
bpy.context.view_layer.update()

# ---- added for rendering (the .blend has no active camera and no usable light): camera, sun
cam_auto = bpy.data.cameras.new('AutoCamera')
cam_auto.lens = 50.0
cam_auto.sensor_width = 36.0
cam_auto.clip_end = 1000.0
ob_auto_camera = bpy.data.objects.new('AutoCamera', cam_auto)
scene.collection.objects.link(ob_auto_camera)
ob_auto_camera.location = (8.9913, -10.7896, 10.613)
ob_auto_camera.rotation_euler = (1.09748, -7.21219e-08, 0.694738)
scene.camera = ob_auto_camera
light_auto_sun = bpy.data.lights.new('AutoSun', 'SUN')
light_auto_sun.energy = 3.0
light_auto_sun.angle = 0.0523599
ob_auto_sun = bpy.data.objects.new('AutoSun', light_auto_sun)
scene.collection.objects.link(ob_auto_sun)
ob_auto_sun.rotation_euler = (0.872665, 0.174533, 0.523599)
bpy.context.view_layer.update()

